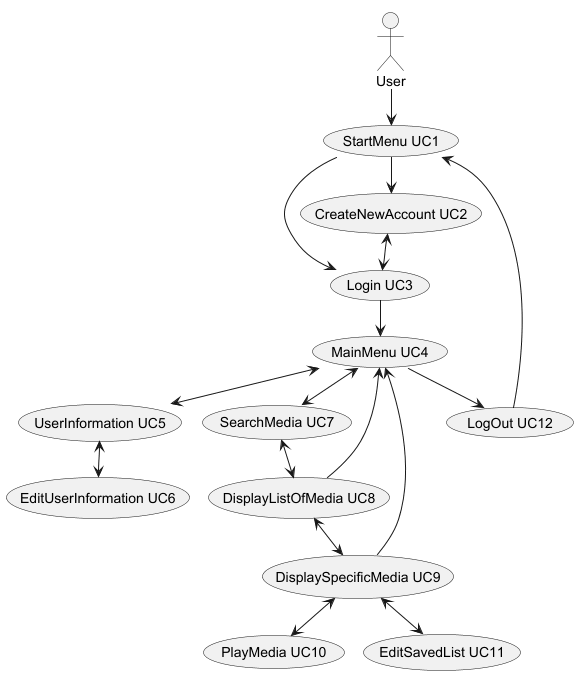

The diagram above was rendered by PlantUML. Its source (embedded in the PNG):
@startuml

!pragma layout smetana

User --> (StartMenu UC1)

(StartMenu UC1) --> (Login UC3)
(StartMenu UC1) --> (CreateNewAccount UC2)
(CreateNewAccount UC2) <--> (Login UC3)
(Login UC3) --> (MainMenu UC4)

(MainMenu UC4) <--> (UserInformation UC5)
(MainMenu UC4) <--> (SearchMedia UC7)
(MainMenu UC4) --> (LogOut UC12)
(MainMenu UC4) <-- (DisplayListOfMedia UC8)
(MainMenu UC4) <-- (DisplaySpecificMedia UC9)

(UserInformation UC5) <--> (EditUserInformation UC6)

(SearchMedia UC7) <--> (DisplayListOfMedia UC8)
(DisplayListOfMedia UC8) <--> (DisplaySpecificMedia UC9)

(DisplaySpecificMedia UC9) <--> (PlayMedia UC10)
(DisplaySpecificMedia UC9) <--> (EditSavedList UC11)

(LogOut UC12) --> (StartMenu UC1)


@enduml